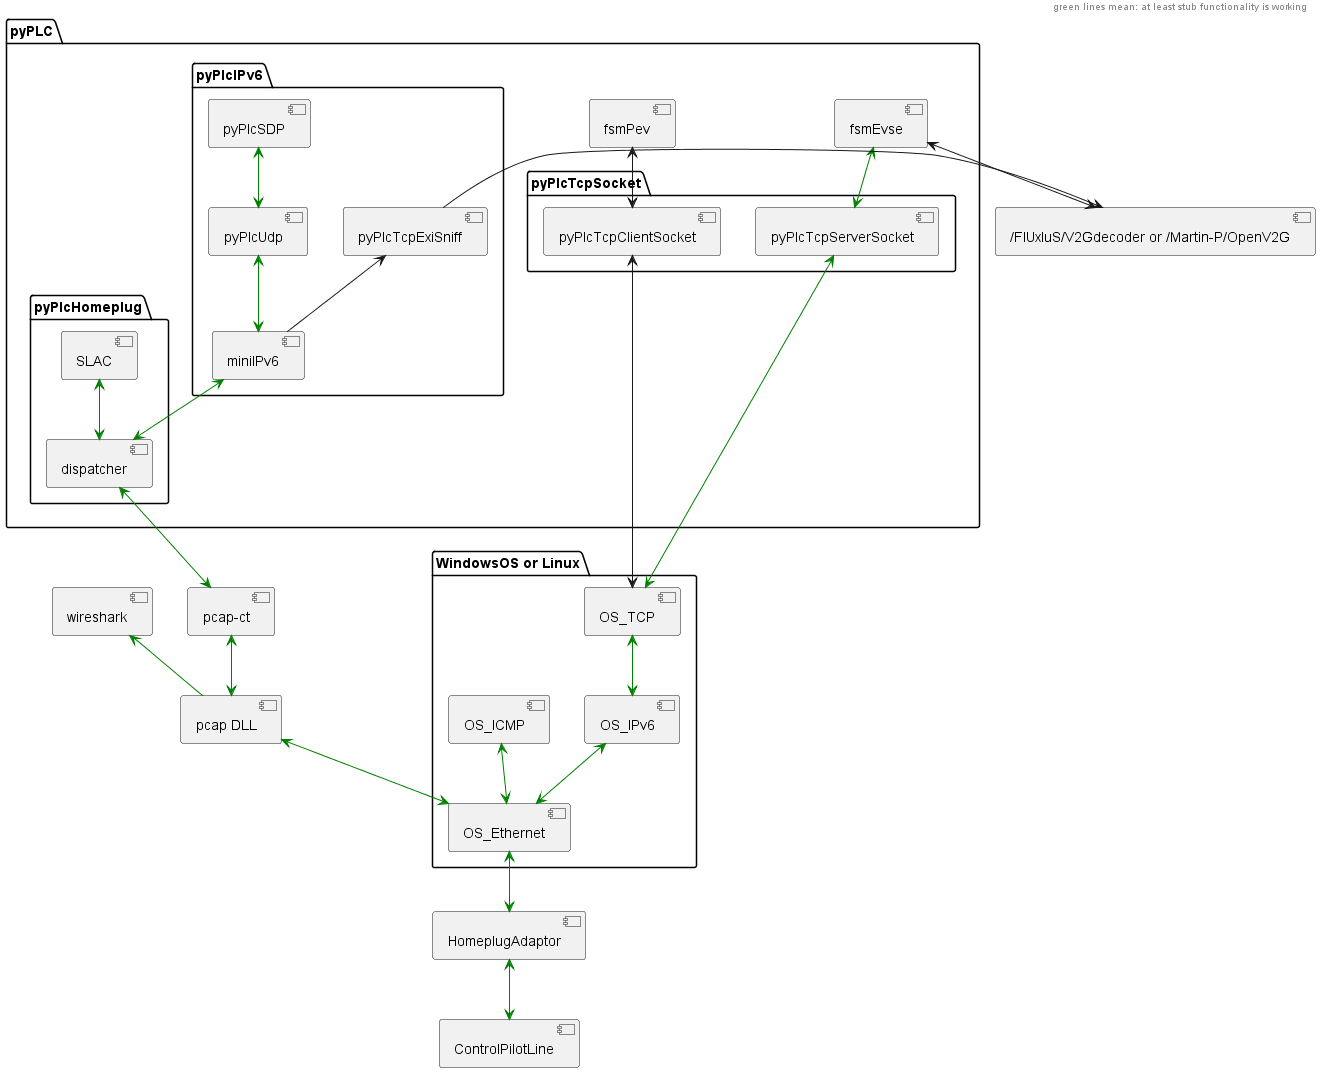

The diagram above was rendered by PlantUML. Its source (embedded in the PNG):
@startuml

header
green lines mean: at least stub functionality is working
endheader

package "pyPLC" {
	package "pyPlcIPv6" {
		[miniIPv6]
		[pyPlcUdp]
		[pyPlcSDP]
		[pyPlcTcpExiSniff]
	}

	package "pyPlcHomeplug" {
		[dispatcher]
		[SLAC]
	}
	
	[fsmEvse]
	[fsmPev]

	package "pyPlcTcpSocket" {
		[pyPlcTcpServerSocket]
		[pyPlcTcpClientSocket]
	}
	
}

[ControlPilotLine]
[HomeplugAdaptor]
[pcap DLL] as pcap
[wireshark]
[/FlUxIuS/V2Gdecoder or /Martin-P/OpenV2G] as dec

package "WindowsOS or Linux" {
  [OS_Ethernet]
  [OS_IPv6]
  [OS_TCP]
  [OS_ICMP]
}

[ControlPilotLine] <-[#green]up-> [HomeplugAdaptor]
[HomeplugAdaptor] <-[#green]up-> [OS_Ethernet]
[OS_Ethernet] <-[#green]up-> [pcap]
[OS_Ethernet] <-[#green]up-> [OS_IPv6]
[OS_Ethernet] <-[#green]up-> [OS_ICMP]
[OS_IPv6] <-[#green]up-> [OS_TCP]

[pcap] <-[#green]up-> [pcap-ct]
[pcap] -[#green]up-> [wireshark]
[pcap-ct] <-[#green]up-> [dispatcher]
[dispatcher] <-[#green]up-> [SLAC]
[dispatcher] <-[#green]up-> [miniIPv6]
[miniIPv6] <-[#green]up-> [pyPlcUdp]
[miniIPv6] -up-> [pyPlcTcpExiSniff]
[pyPlcUdp] <-[#green]up-> [pyPlcSDP]
[OS_TCP] <-[#green]up-> [pyPlcTcpServerSocket]
[OS_TCP] <-up-> [pyPlcTcpClientSocket]
[pyPlcTcpServerSocket] <-[#green]up-> [fsmEvse]
[pyPlcTcpClientSocket] <-up-> [fsmPev]
[fsmEvse] <-r-> [dec]
[pyPlcTcpExiSniff] -r-> [dec]
@enduml